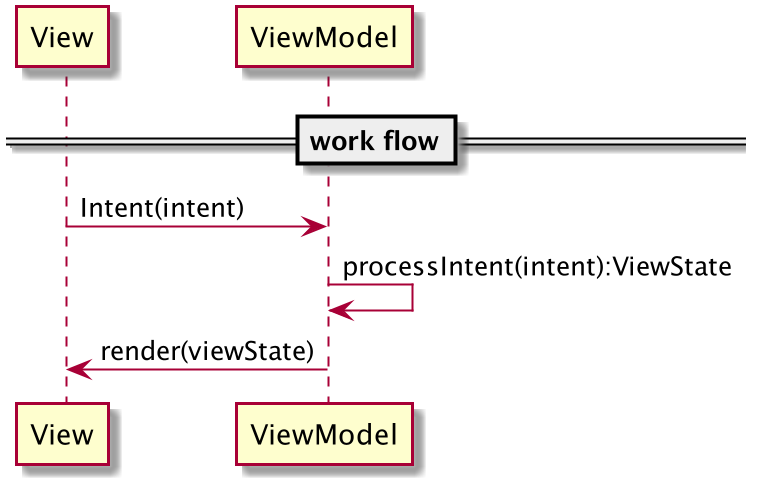

The diagram above was rendered by PlantUML. Its source (embedded in the PNG):
@startuml
==work flow==
View -> ViewModel: Intent(intent)
ViewModel -> ViewModel: processIntent(intent):ViewState
ViewModel -> View: render(viewState)
@endum